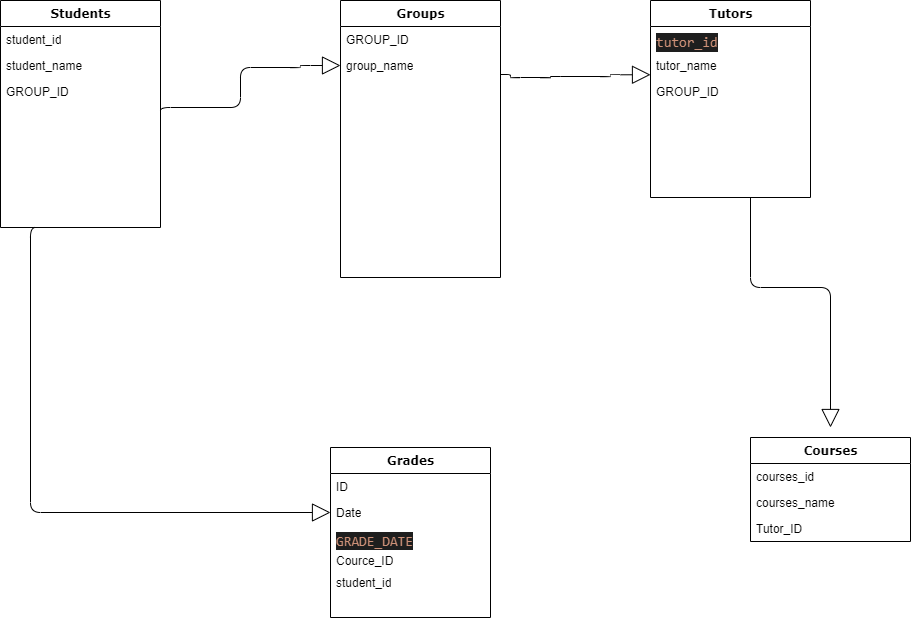

The diagram above was exported from draw.io. Its source (the exported page's mxGraphModel, read from the mxfile embedded in the PNG):
<mxGraphModel dx="1422" dy="772" grid="1" gridSize="10" guides="1" tooltips="1" connect="1" arrows="1" fold="1" page="1" pageScale="1" pageWidth="1100" pageHeight="850" background="none" math="0" shadow="0">
  <root>
    <mxCell id="0" />
    <mxCell id="1" parent="0" />
    <mxCell id="78961159f06e98e8-17" value="Students" style="swimlane;html=1;fontStyle=1;align=center;verticalAlign=top;childLayout=stackLayout;horizontal=1;startSize=26;horizontalStack=0;resizeParent=1;resizeLast=0;collapsible=1;marginBottom=0;swimlaneFillColor=#ffffff;rounded=0;shadow=0;comic=0;labelBackgroundColor=none;strokeWidth=1;fillColor=none;fontFamily=Verdana;fontSize=12" parent="1" vertex="1">
      <mxGeometry x="90" y="83" width="160" height="227" as="geometry" />
    </mxCell>
    <mxCell id="78961159f06e98e8-21" value="student_id" style="text;html=1;strokeColor=none;fillColor=none;align=left;verticalAlign=top;spacingLeft=4;spacingRight=4;whiteSpace=wrap;overflow=hidden;rotatable=0;points=[[0,0.5],[1,0.5]];portConstraint=eastwest;" parent="78961159f06e98e8-17" vertex="1">
      <mxGeometry y="26" width="160" height="26" as="geometry" />
    </mxCell>
    <mxCell id="78961159f06e98e8-23" value="student_name" style="text;html=1;strokeColor=none;fillColor=none;align=left;verticalAlign=top;spacingLeft=4;spacingRight=4;whiteSpace=wrap;overflow=hidden;rotatable=0;points=[[0,0.5],[1,0.5]];portConstraint=eastwest;" parent="78961159f06e98e8-17" vertex="1">
      <mxGeometry y="52" width="160" height="26" as="geometry" />
    </mxCell>
    <mxCell id="luKGXwk4J3sUkAVnV616-15" value="GROUP_ID" style="text;html=1;strokeColor=none;fillColor=none;align=left;verticalAlign=top;spacingLeft=4;spacingRight=4;whiteSpace=wrap;overflow=hidden;rotatable=0;points=[[0,0.5],[1,0.5]];portConstraint=eastwest;" vertex="1" parent="78961159f06e98e8-17">
      <mxGeometry y="78" width="160" height="26" as="geometry" />
    </mxCell>
    <mxCell id="78961159f06e98e8-30" value="Groups" style="swimlane;html=1;fontStyle=1;align=center;verticalAlign=top;childLayout=stackLayout;horizontal=1;startSize=26;horizontalStack=0;resizeParent=1;resizeLast=0;collapsible=1;marginBottom=0;swimlaneFillColor=#ffffff;rounded=0;shadow=0;comic=0;labelBackgroundColor=none;strokeWidth=1;fillColor=none;fontFamily=Verdana;fontSize=12" parent="1" vertex="1">
      <mxGeometry x="430" y="83" width="160" height="277" as="geometry" />
    </mxCell>
    <mxCell id="78961159f06e98e8-31" value="GROUP_ID" style="text;html=1;strokeColor=none;fillColor=none;align=left;verticalAlign=top;spacingLeft=4;spacingRight=4;whiteSpace=wrap;overflow=hidden;rotatable=0;points=[[0,0.5],[1,0.5]];portConstraint=eastwest;" parent="78961159f06e98e8-30" vertex="1">
      <mxGeometry y="26" width="160" height="26" as="geometry" />
    </mxCell>
    <mxCell id="luKGXwk4J3sUkAVnV616-12" value="group_name" style="text;html=1;strokeColor=none;fillColor=none;align=left;verticalAlign=top;spacingLeft=4;spacingRight=4;whiteSpace=wrap;overflow=hidden;rotatable=0;points=[[0,0.5],[1,0.5]];portConstraint=eastwest;" vertex="1" parent="78961159f06e98e8-30">
      <mxGeometry y="52" width="160" height="26" as="geometry" />
    </mxCell>
    <mxCell id="78961159f06e98e8-43" value="Tutors" style="swimlane;html=1;fontStyle=1;align=center;verticalAlign=top;childLayout=stackLayout;horizontal=1;startSize=26;horizontalStack=0;resizeParent=1;resizeLast=0;collapsible=1;marginBottom=0;swimlaneFillColor=#ffffff;rounded=0;shadow=0;comic=0;labelBackgroundColor=none;strokeWidth=1;fillColor=none;fontFamily=Verdana;fontSize=12" parent="1" vertex="1">
      <mxGeometry x="740" y="83" width="160" height="197" as="geometry" />
    </mxCell>
    <mxCell id="78961159f06e98e8-44" value="&lt;div style=&quot;color: rgb(212 , 212 , 212) ; background-color: rgb(30 , 30 , 30) ; font-family: &amp;#34;consolas&amp;#34; , &amp;#34;courier new&amp;#34; , monospace ; font-size: 14px ; line-height: 19px&quot;&gt;&lt;span style=&quot;color: #ce9178&quot;&gt;tutor_id&lt;/span&gt;&lt;/div&gt;" style="text;html=1;strokeColor=none;fillColor=none;align=left;verticalAlign=top;spacingLeft=4;spacingRight=4;whiteSpace=wrap;overflow=hidden;rotatable=0;points=[[0,0.5],[1,0.5]];portConstraint=eastwest;" parent="78961159f06e98e8-43" vertex="1">
      <mxGeometry y="26" width="160" height="26" as="geometry" />
    </mxCell>
    <mxCell id="78961159f06e98e8-45" value="tutor_name" style="text;html=1;strokeColor=none;fillColor=none;align=left;verticalAlign=top;spacingLeft=4;spacingRight=4;whiteSpace=wrap;overflow=hidden;rotatable=0;points=[[0,0.5],[1,0.5]];portConstraint=eastwest;" parent="78961159f06e98e8-43" vertex="1">
      <mxGeometry y="52" width="160" height="26" as="geometry" />
    </mxCell>
    <mxCell id="luKGXwk4J3sUkAVnV616-16" value="GROUP_ID" style="text;html=1;strokeColor=none;fillColor=none;align=left;verticalAlign=top;spacingLeft=4;spacingRight=4;whiteSpace=wrap;overflow=hidden;rotatable=0;points=[[0,0.5],[1,0.5]];portConstraint=eastwest;" vertex="1" parent="78961159f06e98e8-43">
      <mxGeometry y="78" width="160" height="26" as="geometry" />
    </mxCell>
    <mxCell id="78961159f06e98e8-126" style="edgeStyle=orthogonalEdgeStyle;html=1;labelBackgroundColor=none;startFill=0;startSize=8;endArrow=block;endFill=0;endSize=16;fontFamily=Verdana;fontSize=12;entryX=0;entryY=0.5;entryDx=0;entryDy=0;exitX=0.25;exitY=1;exitDx=0;exitDy=0;" parent="1" source="78961159f06e98e8-17" target="78961159f06e98e8-120" edge="1">
      <mxGeometry relative="1" as="geometry">
        <Array as="points">
          <mxPoint x="120" y="310" />
          <mxPoint x="120" y="595" />
        </Array>
        <mxPoint x="120" y="320" as="sourcePoint" />
        <mxPoint x="260" y="600" as="targetPoint" />
      </mxGeometry>
    </mxCell>
    <mxCell id="78961159f06e98e8-108" value="Grades" style="swimlane;html=1;fontStyle=1;align=center;verticalAlign=top;childLayout=stackLayout;horizontal=1;startSize=26;horizontalStack=0;resizeParent=1;resizeLast=0;collapsible=1;marginBottom=0;swimlaneFillColor=#ffffff;rounded=0;shadow=0;comic=0;labelBackgroundColor=none;strokeWidth=1;fillColor=none;fontFamily=Verdana;fontSize=12" parent="1" vertex="1">
      <mxGeometry x="420" y="529.9999999999998" width="160" height="170" as="geometry" />
    </mxCell>
    <mxCell id="78961159f06e98e8-109" value="ID" style="text;html=1;strokeColor=none;fillColor=none;align=left;verticalAlign=top;spacingLeft=4;spacingRight=4;whiteSpace=wrap;overflow=hidden;rotatable=0;points=[[0,0.5],[1,0.5]];portConstraint=eastwest;" parent="78961159f06e98e8-108" vertex="1">
      <mxGeometry y="26" width="160" height="26" as="geometry" />
    </mxCell>
    <mxCell id="78961159f06e98e8-120" value="Date&lt;br&gt;" style="text;html=1;strokeColor=none;fillColor=none;align=left;verticalAlign=top;spacingLeft=4;spacingRight=4;whiteSpace=wrap;overflow=hidden;rotatable=0;points=[[0,0.5],[1,0.5]];portConstraint=eastwest;" parent="78961159f06e98e8-108" vertex="1">
      <mxGeometry y="52" width="160" height="26" as="geometry" />
    </mxCell>
    <mxCell id="luKGXwk4J3sUkAVnV616-2" value="&lt;div style=&quot;color: rgb(212 , 212 , 212) ; background-color: rgb(30 , 30 , 30) ; font-family: &amp;#34;consolas&amp;#34; , &amp;#34;courier new&amp;#34; , monospace ; font-size: 14px ; line-height: 19px&quot;&gt;&lt;span style=&quot;color: #ce9178&quot;&gt;GRADE_DATE&lt;/span&gt;&lt;/div&gt;" style="text;html=1;strokeColor=none;fillColor=none;align=left;verticalAlign=top;spacingLeft=4;spacingRight=4;whiteSpace=wrap;overflow=hidden;rotatable=0;points=[[0,0.5],[1,0.5]];portConstraint=eastwest;" vertex="1" parent="78961159f06e98e8-108">
      <mxGeometry y="78" width="160" height="22" as="geometry" />
    </mxCell>
    <mxCell id="luKGXwk4J3sUkAVnV616-10" value="Cource_ID" style="text;html=1;strokeColor=none;fillColor=none;align=left;verticalAlign=top;spacingLeft=4;spacingRight=4;whiteSpace=wrap;overflow=hidden;rotatable=0;points=[[0,0.5],[1,0.5]];portConstraint=eastwest;" vertex="1" parent="78961159f06e98e8-108">
      <mxGeometry y="100" width="160" height="22" as="geometry" />
    </mxCell>
    <mxCell id="luKGXwk4J3sUkAVnV616-14" value="student_id" style="text;html=1;strokeColor=none;fillColor=none;align=left;verticalAlign=top;spacingLeft=4;spacingRight=4;whiteSpace=wrap;overflow=hidden;rotatable=0;points=[[0,0.5],[1,0.5]];portConstraint=eastwest;" vertex="1" parent="78961159f06e98e8-108">
      <mxGeometry y="122" width="160" height="26" as="geometry" />
    </mxCell>
    <mxCell id="luKGXwk4J3sUkAVnV616-3" value="Courses" style="swimlane;html=1;fontStyle=1;align=center;verticalAlign=top;childLayout=stackLayout;horizontal=1;startSize=26;horizontalStack=0;resizeParent=1;resizeLast=0;collapsible=1;marginBottom=0;swimlaneFillColor=#ffffff;rounded=0;shadow=0;comic=0;labelBackgroundColor=none;strokeWidth=1;fillColor=none;fontFamily=Verdana;fontSize=12" vertex="1" parent="1">
      <mxGeometry x="840" y="520" width="160" height="104" as="geometry" />
    </mxCell>
    <mxCell id="luKGXwk4J3sUkAVnV616-4" value="courses_id" style="text;html=1;strokeColor=none;fillColor=none;align=left;verticalAlign=top;spacingLeft=4;spacingRight=4;whiteSpace=wrap;overflow=hidden;rotatable=0;points=[[0,0.5],[1,0.5]];portConstraint=eastwest;" vertex="1" parent="luKGXwk4J3sUkAVnV616-3">
      <mxGeometry y="26" width="160" height="26" as="geometry" />
    </mxCell>
    <mxCell id="luKGXwk4J3sUkAVnV616-6" value="courses_name" style="text;html=1;strokeColor=none;fillColor=none;align=left;verticalAlign=top;spacingLeft=4;spacingRight=4;whiteSpace=wrap;overflow=hidden;rotatable=0;points=[[0,0.5],[1,0.5]];portConstraint=eastwest;" vertex="1" parent="luKGXwk4J3sUkAVnV616-3">
      <mxGeometry y="52" width="160" height="26" as="geometry" />
    </mxCell>
    <mxCell id="luKGXwk4J3sUkAVnV616-13" value="Tutor_ID" style="text;html=1;strokeColor=none;fillColor=none;align=left;verticalAlign=top;spacingLeft=4;spacingRight=4;whiteSpace=wrap;overflow=hidden;rotatable=0;points=[[0,0.5],[1,0.5]];portConstraint=eastwest;" vertex="1" parent="luKGXwk4J3sUkAVnV616-3">
      <mxGeometry y="78" width="160" height="26" as="geometry" />
    </mxCell>
    <mxCell id="luKGXwk4J3sUkAVnV616-9" style="edgeStyle=orthogonalEdgeStyle;html=1;labelBackgroundColor=none;startFill=0;startSize=8;endArrow=block;endFill=0;endSize=16;fontFamily=Verdana;fontSize=12;" edge="1" parent="1">
      <mxGeometry relative="1" as="geometry">
        <Array as="points">
          <mxPoint x="840" y="370" />
          <mxPoint x="920" y="370" />
        </Array>
        <mxPoint x="840" y="280" as="sourcePoint" />
        <mxPoint x="920" y="510" as="targetPoint" />
      </mxGeometry>
    </mxCell>
    <mxCell id="luKGXwk4J3sUkAVnV616-17" style="edgeStyle=orthogonalEdgeStyle;html=1;labelBackgroundColor=none;startFill=0;startSize=8;endArrow=block;endFill=0;endSize=16;fontFamily=Verdana;fontSize=12;entryX=0;entryY=0.5;entryDx=0;entryDy=0;exitX=1;exitY=0.5;exitDx=0;exitDy=0;" edge="1" parent="1" source="78961159f06e98e8-17" target="luKGXwk4J3sUkAVnV616-12">
      <mxGeometry relative="1" as="geometry">
        <Array as="points">
          <mxPoint x="250" y="190" />
          <mxPoint x="330" y="190" />
          <mxPoint x="330" y="150" />
          <mxPoint x="390" y="150" />
          <mxPoint x="390" y="148" />
        </Array>
        <mxPoint x="140" y="320" as="sourcePoint" />
        <mxPoint x="430" y="604.9999999999998" as="targetPoint" />
      </mxGeometry>
    </mxCell>
    <mxCell id="luKGXwk4J3sUkAVnV616-19" style="edgeStyle=orthogonalEdgeStyle;html=1;labelBackgroundColor=none;startFill=0;startSize=8;endArrow=block;endFill=0;endSize=16;fontFamily=Verdana;fontSize=12;entryX=0;entryY=0.5;entryDx=0;entryDy=0;" edge="1" parent="1" source="luKGXwk4J3sUkAVnV616-12">
      <mxGeometry relative="1" as="geometry">
        <Array as="points">
          <mxPoint x="600" y="157" />
          <mxPoint x="600" y="160" />
          <mxPoint x="640" y="160" />
          <mxPoint x="640" y="159" />
          <mxPoint x="700" y="159" />
          <mxPoint x="700" y="157" />
        </Array>
        <mxPoint x="560" y="205.75" as="sourcePoint" />
        <mxPoint x="740" y="157.25" as="targetPoint" />
      </mxGeometry>
    </mxCell>
  </root>
</mxGraphModel>